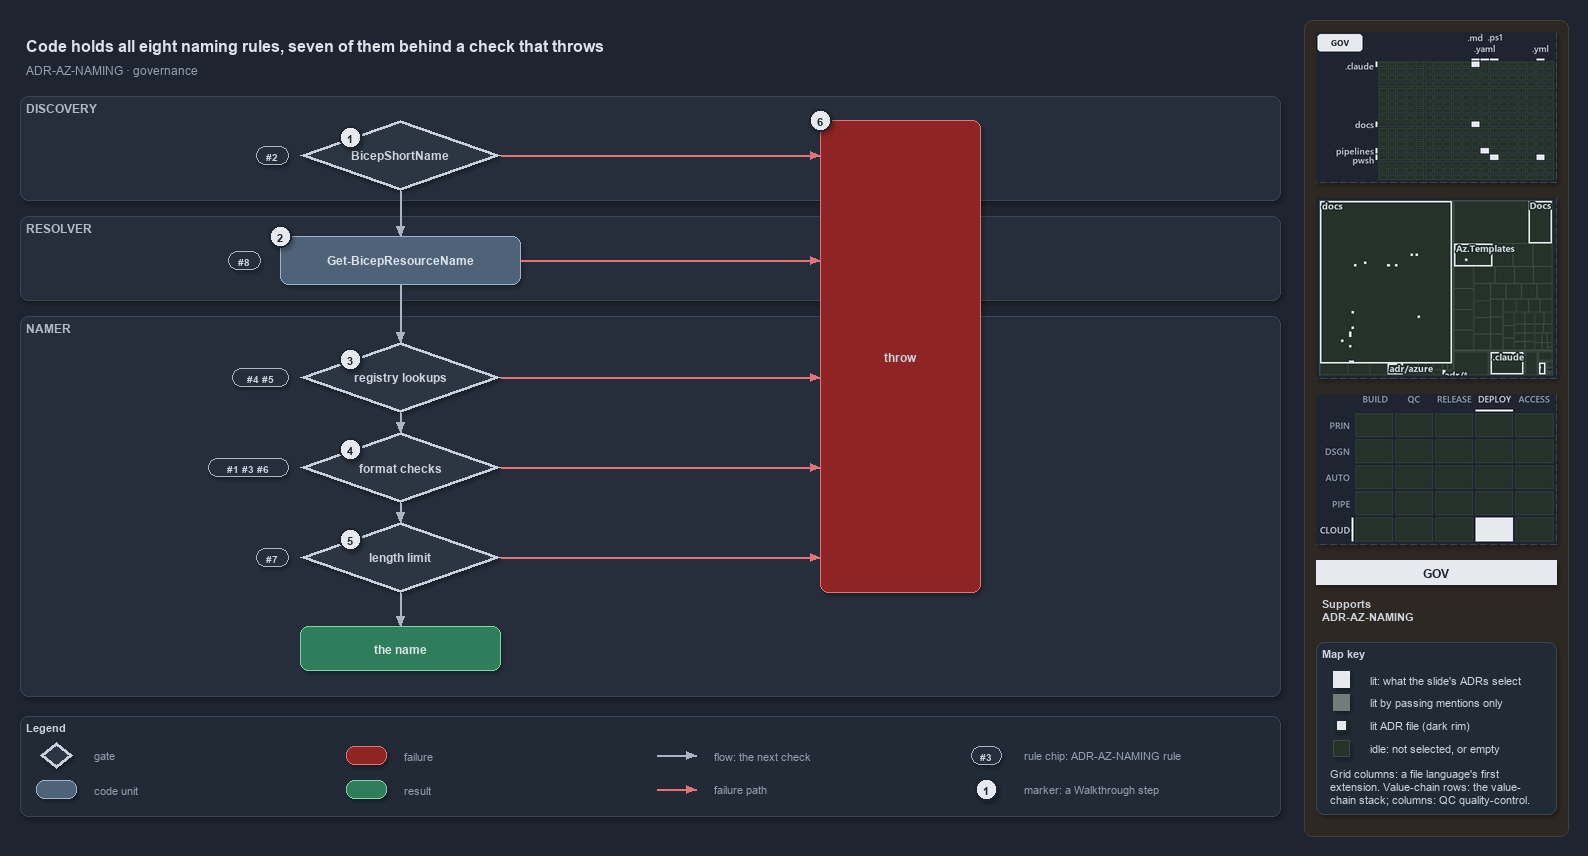

The diagram above was exported from draw.io. Its source (the exported page's mxGraphModel, read from the mxfile embedded in the PNG):
<mxGraphModel dx="1024" dy="768" grid="0" gridSize="10" guides="1" tooltips="1" connect="1" arrows="1" fold="1" page="1" pageScale="1" pageWidth="1572" pageHeight="820" background="#1E2430" math="0" shadow="1">
  <root>
    <mxCell id="0" />
    <mxCell id="1" parent="0" />
    <mxCell id="sidebar-bg" value="" style="rounded=1;arcSize=2;html=1;fillColor=#2E2823;strokeColor=#453C33;shadow=0;" vertex="1" parent="1">
      <mxGeometry x="1304" y="4" width="264" height="816" as="geometry" />
    </mxCell>
    <mxCell id="title" value="Code holds all eight naming rules, seven of them behind a check that throws" style="text;html=1;align=left;verticalAlign=middle;fontSize=16;fontStyle=1;fontColor=#DDE2E9;" vertex="1" parent="1">
      <mxGeometry x="20" y="14" width="1260" height="30" as="geometry" />
    </mxCell>
    <mxCell id="subtitle" value="ADR-AZ-NAMING &amp;#183; governance" style="text;html=1;align=left;verticalAlign=middle;fontSize=12;fontColor=#949FAE;" vertex="1" parent="1">
      <mxGeometry x="20" y="44" width="1240" height="20" as="geometry" />
    </mxCell>
    <mxCell id="band-discovery" value="DISCOVERY" style="rounded=1;html=1;arcSize=3;fillColor=#262E3B;strokeColor=#3A4555;verticalAlign=top;align=left;spacingLeft=8;fontStyle=1;fontSize=12;fontColor=#B0BAC7;" vertex="1" parent="1">
      <mxGeometry x="20" y="80" width="1260" height="104" as="geometry" />
    </mxCell>
    <mxCell id="band-resolver" value="RESOLVER" style="rounded=1;html=1;arcSize=3;fillColor=#262E3B;strokeColor=#3A4555;verticalAlign=top;align=left;spacingLeft=8;fontStyle=1;fontSize=12;fontColor=#B0BAC7;" vertex="1" parent="1">
      <mxGeometry x="20" y="200" width="1260" height="84" as="geometry" />
    </mxCell>
    <mxCell id="band-namer" value="NAMER" style="rounded=1;html=1;arcSize=3;fillColor=#262E3B;strokeColor=#3A4555;verticalAlign=top;align=left;spacingLeft=8;fontStyle=1;fontSize=12;fontColor=#B0BAC7;" vertex="1" parent="1">
      <mxGeometry x="20" y="300" width="1260" height="380" as="geometry" />
    </mxCell>
    <mxCell id="gate-shortname" value="&lt;b&gt;BicepShortName&lt;/b&gt;" style="rhombus;whiteSpace=wrap;html=1;fillColor=#2C3542;strokeColor=#C7D0DB;strokeWidth=3;fontSize=12;fontColor=#CDD3DC;" vertex="1" parent="1">
      <mxGeometry x="300" y="104" width="200" height="70" as="geometry" />
    </mxCell>
    <mxCell id="gate-registry" value="&lt;b&gt;registry lookups&lt;/b&gt;" style="rhombus;whiteSpace=wrap;html=1;fillColor=#2C3542;strokeColor=#C7D0DB;strokeWidth=3;fontSize=12;fontColor=#CDD3DC;" vertex="1" parent="1">
      <mxGeometry x="300" y="326" width="200" height="70" as="geometry" />
    </mxCell>
    <mxCell id="gate-format" value="&lt;b&gt;format checks&lt;/b&gt;" style="rhombus;whiteSpace=wrap;html=1;fillColor=#2C3542;strokeColor=#C7D0DB;strokeWidth=3;fontSize=12;fontColor=#CDD3DC;" vertex="1" parent="1">
      <mxGeometry x="300" y="416" width="200" height="70" as="geometry" />
    </mxCell>
    <mxCell id="gate-limit" value="&lt;b&gt;length limit&lt;/b&gt;" style="rhombus;whiteSpace=wrap;html=1;fillColor=#2C3542;strokeColor=#C7D0DB;strokeWidth=3;fontSize=12;fontColor=#CDD3DC;" vertex="1" parent="1">
      <mxGeometry x="300" y="506" width="200" height="70" as="geometry" />
    </mxCell>
    <mxCell id="resolver" value="&lt;b&gt;Get-BicepResourceName&lt;/b&gt;" style="rounded=1;whiteSpace=wrap;html=1;arcSize=20;fillColor=#4E6378;strokeColor=#9FB3C8;fontColor=#DDE2E9;fontSize=12;" vertex="1" parent="1">
      <mxGeometry x="280" y="220" width="240" height="48" as="geometry" />
    </mxCell>
    <mxCell id="throw" value="&lt;b&gt;throw&lt;/b&gt;" style="rounded=1;whiteSpace=wrap;html=1;arcSize=20;fillColor=#8E2424;strokeColor=#E57373;fontSize=12;" vertex="1" parent="1">
      <mxGeometry x="820" y="104" width="160" height="472" as="geometry" />
    </mxCell>
    <mxCell id="name" value="&lt;b&gt;the name&lt;/b&gt;" style="rounded=1;whiteSpace=wrap;html=1;arcSize=20;fillColor=#2E7D5B;strokeColor=#7FD3AE;fontColor=#DDE2E9;fontSize=12;" vertex="1" parent="1">
      <mxGeometry x="300" y="610" width="200" height="44" as="geometry" />
    </mxCell>
    <mxCell id="rule-shortname" value="#2" style="rounded=1;arcSize=50;whiteSpace=wrap;html=1;fillColor=#262E3B;strokeColor=#AAB4C3;fontColor=#CDD3DC;fontStyle=1;fontSize=10.5;" vertex="1" parent="1">
      <mxGeometry x="256" y="130" width="32" height="18" as="geometry" />
    </mxCell>
    <mxCell id="rule-registry" value="#4 #5" style="rounded=1;arcSize=50;whiteSpace=wrap;html=1;fillColor=#262E3B;strokeColor=#AAB4C3;fontColor=#CDD3DC;fontStyle=1;fontSize=10.5;" vertex="1" parent="1">
      <mxGeometry x="232" y="352" width="56" height="18" as="geometry" />
    </mxCell>
    <mxCell id="rule-format" value="#1 #3 #6" style="rounded=1;arcSize=50;whiteSpace=wrap;html=1;fillColor=#262E3B;strokeColor=#AAB4C3;fontColor=#CDD3DC;fontStyle=1;fontSize=10.5;" vertex="1" parent="1">
      <mxGeometry x="208" y="442" width="80" height="18" as="geometry" />
    </mxCell>
    <mxCell id="rule-limit" value="#7" style="rounded=1;arcSize=50;whiteSpace=wrap;html=1;fillColor=#262E3B;strokeColor=#AAB4C3;fontColor=#CDD3DC;fontStyle=1;fontSize=10.5;" vertex="1" parent="1">
      <mxGeometry x="256" y="532" width="32" height="18" as="geometry" />
    </mxCell>
    <mxCell id="rule-resolver" value="#8" style="rounded=1;arcSize=50;whiteSpace=wrap;html=1;fillColor=#262E3B;strokeColor=#AAB4C3;fontColor=#CDD3DC;fontStyle=1;fontSize=10.5;" vertex="1" parent="1">
      <mxGeometry x="228" y="235" width="32" height="18" as="geometry" />
    </mxCell>
    <mxCell id="p-edge-shortname-resolver-a" value="" style="text;html=1;strokeColor=none;fillColor=none;" vertex="1" parent="1">
      <mxGeometry x="400" y="174" width="1" height="1" as="geometry" />
    </mxCell>
    <mxCell id="p-edge-shortname-resolver-b" value="" style="text;html=1;strokeColor=none;fillColor=none;" vertex="1" parent="1">
      <mxGeometry x="400" y="220" width="1" height="1" as="geometry" />
    </mxCell>
    <mxCell id="edge-shortname-resolver" value="" style="edgeStyle=orthogonalEdgeStyle;rounded=1;html=1;fontSize=11;endArrow=block;strokeColor=#AAB4C3;fontColor=#CDD3DC;shadow=0;" edge="1" parent="1" source="p-edge-shortname-resolver-a" target="p-edge-shortname-resolver-b">
      <mxGeometry relative="1" as="geometry" />
    </mxCell>
    <mxCell id="p-edge-resolver-registry-a" value="" style="text;html=1;strokeColor=none;fillColor=none;" vertex="1" parent="1">
      <mxGeometry x="400" y="268" width="1" height="1" as="geometry" />
    </mxCell>
    <mxCell id="p-edge-resolver-registry-b" value="" style="text;html=1;strokeColor=none;fillColor=none;" vertex="1" parent="1">
      <mxGeometry x="400" y="326" width="1" height="1" as="geometry" />
    </mxCell>
    <mxCell id="edge-resolver-registry" value="" style="edgeStyle=orthogonalEdgeStyle;rounded=1;html=1;fontSize=11;endArrow=block;strokeColor=#AAB4C3;fontColor=#CDD3DC;shadow=0;" edge="1" parent="1" source="p-edge-resolver-registry-a" target="p-edge-resolver-registry-b">
      <mxGeometry relative="1" as="geometry" />
    </mxCell>
    <mxCell id="p-edge-registry-format-a" value="" style="text;html=1;strokeColor=none;fillColor=none;" vertex="1" parent="1">
      <mxGeometry x="400" y="396" width="1" height="1" as="geometry" />
    </mxCell>
    <mxCell id="p-edge-registry-format-b" value="" style="text;html=1;strokeColor=none;fillColor=none;" vertex="1" parent="1">
      <mxGeometry x="400" y="416" width="1" height="1" as="geometry" />
    </mxCell>
    <mxCell id="edge-registry-format" value="" style="edgeStyle=orthogonalEdgeStyle;rounded=1;html=1;fontSize=11;endArrow=block;strokeColor=#AAB4C3;fontColor=#CDD3DC;shadow=0;" edge="1" parent="1" source="p-edge-registry-format-a" target="p-edge-registry-format-b">
      <mxGeometry relative="1" as="geometry" />
    </mxCell>
    <mxCell id="p-edge-format-limit-a" value="" style="text;html=1;strokeColor=none;fillColor=none;" vertex="1" parent="1">
      <mxGeometry x="400" y="486" width="1" height="1" as="geometry" />
    </mxCell>
    <mxCell id="p-edge-format-limit-b" value="" style="text;html=1;strokeColor=none;fillColor=none;" vertex="1" parent="1">
      <mxGeometry x="400" y="506" width="1" height="1" as="geometry" />
    </mxCell>
    <mxCell id="edge-format-limit" value="" style="edgeStyle=orthogonalEdgeStyle;rounded=1;html=1;fontSize=11;endArrow=block;strokeColor=#AAB4C3;fontColor=#CDD3DC;shadow=0;" edge="1" parent="1" source="p-edge-format-limit-a" target="p-edge-format-limit-b">
      <mxGeometry relative="1" as="geometry" />
    </mxCell>
    <mxCell id="p-edge-limit-name-a" value="" style="text;html=1;strokeColor=none;fillColor=none;" vertex="1" parent="1">
      <mxGeometry x="400" y="576" width="1" height="1" as="geometry" />
    </mxCell>
    <mxCell id="p-edge-limit-name-b" value="" style="text;html=1;strokeColor=none;fillColor=none;" vertex="1" parent="1">
      <mxGeometry x="400" y="610" width="1" height="1" as="geometry" />
    </mxCell>
    <mxCell id="edge-limit-name" value="" style="edgeStyle=orthogonalEdgeStyle;rounded=1;html=1;fontSize=11;endArrow=block;strokeColor=#AAB4C3;fontColor=#CDD3DC;shadow=0;" edge="1" parent="1" source="p-edge-limit-name-a" target="p-edge-limit-name-b">
      <mxGeometry relative="1" as="geometry" />
    </mxCell>
    <mxCell id="p-edge-shortname-throw-a" value="" style="text;html=1;strokeColor=none;fillColor=none;" vertex="1" parent="1">
      <mxGeometry x="500" y="139" width="1" height="1" as="geometry" />
    </mxCell>
    <mxCell id="p-edge-shortname-throw-b" value="" style="text;html=1;strokeColor=none;fillColor=none;" vertex="1" parent="1">
      <mxGeometry x="820" y="139" width="1" height="1" as="geometry" />
    </mxCell>
    <mxCell id="edge-shortname-throw" value="" style="edgeStyle=orthogonalEdgeStyle;rounded=1;html=1;fontSize=11;endArrow=block;strokeColor=#E57373;fontColor=#CDD3DC;shadow=0;" edge="1" parent="1" source="p-edge-shortname-throw-a" target="p-edge-shortname-throw-b">
      <mxGeometry relative="1" as="geometry" />
    </mxCell>
    <mxCell id="p-edge-registry-throw-a" value="" style="text;html=1;strokeColor=none;fillColor=none;" vertex="1" parent="1">
      <mxGeometry x="500" y="361" width="1" height="1" as="geometry" />
    </mxCell>
    <mxCell id="p-edge-registry-throw-b" value="" style="text;html=1;strokeColor=none;fillColor=none;" vertex="1" parent="1">
      <mxGeometry x="820" y="361" width="1" height="1" as="geometry" />
    </mxCell>
    <mxCell id="edge-registry-throw" value="" style="edgeStyle=orthogonalEdgeStyle;rounded=1;html=1;fontSize=11;endArrow=block;strokeColor=#E57373;fontColor=#CDD3DC;shadow=0;" edge="1" parent="1" source="p-edge-registry-throw-a" target="p-edge-registry-throw-b">
      <mxGeometry relative="1" as="geometry" />
    </mxCell>
    <mxCell id="p-edge-format-throw-a" value="" style="text;html=1;strokeColor=none;fillColor=none;" vertex="1" parent="1">
      <mxGeometry x="500" y="451" width="1" height="1" as="geometry" />
    </mxCell>
    <mxCell id="p-edge-format-throw-b" value="" style="text;html=1;strokeColor=none;fillColor=none;" vertex="1" parent="1">
      <mxGeometry x="820" y="451" width="1" height="1" as="geometry" />
    </mxCell>
    <mxCell id="edge-format-throw" value="" style="edgeStyle=orthogonalEdgeStyle;rounded=1;html=1;fontSize=11;endArrow=block;strokeColor=#E57373;fontColor=#CDD3DC;shadow=0;" edge="1" parent="1" source="p-edge-format-throw-a" target="p-edge-format-throw-b">
      <mxGeometry relative="1" as="geometry" />
    </mxCell>
    <mxCell id="p-edge-limit-throw-a" value="" style="text;html=1;strokeColor=none;fillColor=none;" vertex="1" parent="1">
      <mxGeometry x="500" y="541" width="1" height="1" as="geometry" />
    </mxCell>
    <mxCell id="p-edge-limit-throw-b" value="" style="text;html=1;strokeColor=none;fillColor=none;" vertex="1" parent="1">
      <mxGeometry x="820" y="541" width="1" height="1" as="geometry" />
    </mxCell>
    <mxCell id="edge-limit-throw" value="" style="edgeStyle=orthogonalEdgeStyle;rounded=1;html=1;fontSize=11;endArrow=block;strokeColor=#E57373;fontColor=#CDD3DC;shadow=0;" edge="1" parent="1" source="p-edge-limit-throw-a" target="p-edge-limit-throw-b">
      <mxGeometry relative="1" as="geometry" />
    </mxCell>
    <mxCell id="p-edge-resolver-throw-a" value="" style="text;html=1;strokeColor=none;fillColor=none;" vertex="1" parent="1">
      <mxGeometry x="520" y="244" width="1" height="1" as="geometry" />
    </mxCell>
    <mxCell id="p-edge-resolver-throw-b" value="" style="text;html=1;strokeColor=none;fillColor=none;" vertex="1" parent="1">
      <mxGeometry x="820" y="244" width="1" height="1" as="geometry" />
    </mxCell>
    <mxCell id="edge-resolver-throw" value="" style="edgeStyle=orthogonalEdgeStyle;rounded=1;html=1;fontSize=11;endArrow=block;strokeColor=#E57373;fontColor=#CDD3DC;shadow=0;" edge="1" parent="1" source="p-edge-resolver-throw-a" target="p-edge-resolver-throw-b">
      <mxGeometry relative="1" as="geometry" />
    </mxCell>
    <mxCell id="mark-1" value="1" style="ellipse;html=1;fillColor=#E6EAF0;strokeColor=#1E2430;strokeWidth=2;fontColor=#1E2430;fontStyle=1;fontSize=11;" vertex="1" parent="1">
      <mxGeometry x="339" y="110" width="22" height="22" as="geometry" />
    </mxCell>
    <mxCell id="mark-2" value="2" style="ellipse;html=1;fillColor=#E6EAF0;strokeColor=#1E2430;strokeWidth=2;fontColor=#1E2430;fontStyle=1;fontSize=11;" vertex="1" parent="1">
      <mxGeometry x="269" y="209" width="22" height="22" as="geometry" />
    </mxCell>
    <mxCell id="mark-3" value="3" style="ellipse;html=1;fillColor=#E6EAF0;strokeColor=#1E2430;strokeWidth=2;fontColor=#1E2430;fontStyle=1;fontSize=11;" vertex="1" parent="1">
      <mxGeometry x="339" y="332" width="22" height="22" as="geometry" />
    </mxCell>
    <mxCell id="mark-4" value="4" style="ellipse;html=1;fillColor=#E6EAF0;strokeColor=#1E2430;strokeWidth=2;fontColor=#1E2430;fontStyle=1;fontSize=11;" vertex="1" parent="1">
      <mxGeometry x="339" y="422" width="22" height="22" as="geometry" />
    </mxCell>
    <mxCell id="mark-5" value="5" style="ellipse;html=1;fillColor=#E6EAF0;strokeColor=#1E2430;strokeWidth=2;fontColor=#1E2430;fontStyle=1;fontSize=11;" vertex="1" parent="1">
      <mxGeometry x="339" y="512" width="22" height="22" as="geometry" />
    </mxCell>
    <mxCell id="mark-6" value="6" style="ellipse;html=1;fillColor=#E6EAF0;strokeColor=#1E2430;strokeWidth=2;fontColor=#1E2430;fontStyle=1;fontSize=11;" vertex="1" parent="1">
      <mxGeometry x="809" y="93" width="22" height="22" as="geometry" />
    </mxCell>
    <mxCell id="legend" value="&lt;b&gt;Legend&lt;/b&gt;" style="rounded=1;whiteSpace=wrap;html=1;arcSize=6;fillColor=#222A36;strokeColor=#3A4555;align=left;verticalAlign=top;spacing=8;fontSize=11;fontColor=#CDD3DC;" vertex="1" parent="1">
      <mxGeometry x="20" y="700" width="1260" height="100" as="geometry" />
    </mxCell>
    <mxCell id="legend-1" value="" style="rhombus;whiteSpace=wrap;html=1;fillColor=#2C3542;strokeColor=#C7D0DB;strokeWidth=3;fontColor=#CDD3DC;" vertex="1" parent="1">
      <mxGeometry x="40" y="726" width="32" height="26" as="geometry" />
    </mxCell>
    <mxCell id="legend-1-text" value="gate" style="text;html=1;align=left;verticalAlign=middle;fontSize=11;fontColor=#949FAE;" vertex="1" parent="1">
      <mxGeometry x="88" y="729" width="250" height="20" as="geometry" />
    </mxCell>
    <mxCell id="legend-2" value="" style="rounded=1;whiteSpace=wrap;html=1;arcSize=20;fillColor=#4E6378;strokeColor=#9FB3C8;fontColor=#DDE2E9;" vertex="1" parent="1">
      <mxGeometry x="36" y="764" width="40" height="18" as="geometry" />
    </mxCell>
    <mxCell id="legend-2-text" value="code unit" style="text;html=1;align=left;verticalAlign=middle;fontSize=11;fontColor=#949FAE;" vertex="1" parent="1">
      <mxGeometry x="88" y="763" width="250" height="20" as="geometry" />
    </mxCell>
    <mxCell id="legend-3" value="" style="rounded=1;whiteSpace=wrap;html=1;arcSize=20;fillColor=#8E2424;strokeColor=#E57373;" vertex="1" parent="1">
      <mxGeometry x="346" y="730" width="40" height="18" as="geometry" />
    </mxCell>
    <mxCell id="legend-3-text" value="failure" style="text;html=1;align=left;verticalAlign=middle;fontSize=11;fontColor=#949FAE;" vertex="1" parent="1">
      <mxGeometry x="398" y="729" width="250" height="20" as="geometry" />
    </mxCell>
    <mxCell id="legend-4" value="" style="rounded=1;whiteSpace=wrap;html=1;arcSize=20;fillColor=#2E7D5B;strokeColor=#7FD3AE;fontColor=#DDE2E9;" vertex="1" parent="1">
      <mxGeometry x="346" y="764" width="40" height="18" as="geometry" />
    </mxCell>
    <mxCell id="legend-4-text" value="result" style="text;html=1;align=left;verticalAlign=middle;fontSize=11;fontColor=#949FAE;" vertex="1" parent="1">
      <mxGeometry x="398" y="763" width="250" height="20" as="geometry" />
    </mxCell>
    <mxCell id="legend-5-a" value="" style="text;html=1;strokeColor=none;fillColor=none;" vertex="1" parent="1">
      <mxGeometry x="656" y="739" width="1" height="1" as="geometry" />
    </mxCell>
    <mxCell id="legend-5-b" value="" style="text;html=1;strokeColor=none;fillColor=none;" vertex="1" parent="1">
      <mxGeometry x="696" y="739" width="1" height="1" as="geometry" />
    </mxCell>
    <mxCell id="legend-5" value="" style="edgeStyle=orthogonalEdgeStyle;rounded=1;html=1;endArrow=block;strokeColor=#AAB4C3;fontColor=#CDD3DC;shadow=0;" edge="1" parent="1" source="legend-5-a" target="legend-5-b">
      <mxGeometry relative="1" as="geometry" />
    </mxCell>
    <mxCell id="legend-5-text" value="flow: the next check" style="text;html=1;align=left;verticalAlign=middle;fontSize=11;fontColor=#949FAE;" vertex="1" parent="1">
      <mxGeometry x="708" y="729" width="250" height="20" as="geometry" />
    </mxCell>
    <mxCell id="legend-6-a" value="" style="text;html=1;strokeColor=none;fillColor=none;" vertex="1" parent="1">
      <mxGeometry x="656" y="773" width="1" height="1" as="geometry" />
    </mxCell>
    <mxCell id="legend-6-b" value="" style="text;html=1;strokeColor=none;fillColor=none;" vertex="1" parent="1">
      <mxGeometry x="696" y="773" width="1" height="1" as="geometry" />
    </mxCell>
    <mxCell id="legend-6" value="" style="edgeStyle=orthogonalEdgeStyle;rounded=1;html=1;endArrow=block;strokeColor=#E57373;fontColor=#CDD3DC;shadow=0;" edge="1" parent="1" source="legend-6-a" target="legend-6-b">
      <mxGeometry relative="1" as="geometry" />
    </mxCell>
    <mxCell id="legend-6-text" value="failure path" style="text;html=1;align=left;verticalAlign=middle;fontSize=11;fontColor=#949FAE;" vertex="1" parent="1">
      <mxGeometry x="708" y="763" width="250" height="20" as="geometry" />
    </mxCell>
    <mxCell id="legend-7" value="#3" style="rounded=1;arcSize=50;whiteSpace=wrap;html=1;fillColor=#262E3B;strokeColor=#AAB4C3;fontColor=#CDD3DC;fontStyle=1;fontSize=10.5;" vertex="1" parent="1">
      <mxGeometry x="971" y="730" width="30" height="18" as="geometry" />
    </mxCell>
    <mxCell id="legend-7-text" value="rule chip: ADR-AZ-NAMING rule" style="text;html=1;align=left;verticalAlign=middle;fontSize=11;fontColor=#949FAE;" vertex="1" parent="1">
      <mxGeometry x="1018" y="729" width="250" height="20" as="geometry" />
    </mxCell>
    <mxCell id="legend-8" value="1" style="ellipse;html=1;fillColor=#E6EAF0;strokeColor=#1E2430;strokeWidth=2;fontColor=#1E2430;fontStyle=1;fontSize=11;" vertex="1" parent="1">
      <mxGeometry x="975" y="762" width="22" height="22" as="geometry" />
    </mxCell>
    <mxCell id="legend-8-text" value="marker: a Walkthrough step" style="text;html=1;align=left;verticalAlign=middle;fontSize=11;fontColor=#949FAE;" vertex="1" parent="1">
      <mxGeometry x="1018" y="763" width="250" height="20" as="geometry" />
    </mxCell>
    <mxCell id="minimap-grid" value="" style="shape=image;html=1;imageAspect=0;aspect=fixed;verticalLabelPosition=bottom;strokeColor=#3A4555;dashed=1;fillColor=#222A36;image=data:image/png,(base64 omitted: 10912 chars);" vertex="1" parent="1">
      <mxGeometry x="1316" y="16" width="240" height="150" as="geometry" />
    </mxCell>
    <mxCell id="minimap-tree" value="" style="shape=image;html=1;imageAspect=0;aspect=fixed;verticalLabelPosition=bottom;strokeColor=#3A4555;dashed=1;fillColor=#222A36;image=data:image/png,(base64 omitted: 15112 chars);" vertex="1" parent="1">
      <mxGeometry x="1316" y="182" width="240" height="180" as="geometry" />
    </mxCell>
    <mxCell id="minimap-chain" value="" style="shape=image;html=1;imageAspect=0;aspect=fixed;verticalLabelPosition=bottom;strokeColor=#3A4555;dashed=1;fillColor=#222A36;image=data:image/png,(base64 omitted: 12580 chars);" vertex="1" parent="1">
      <mxGeometry x="1316" y="378" width="240" height="150" as="geometry" />
    </mxCell>
    <mxCell id="lens-badge" value="GOV" style="rounded=0;whiteSpace=wrap;html=1;align=center;verticalAlign=middle;fontSize=12;fontStyle=1;fontColor=#1E2430;fillColor=#E6EAF0;strokeColor=none;" vertex="1" parent="1">
      <mxGeometry x="1316" y="544" width="240" height="24" as="geometry" />
    </mxCell>
    <mxCell id="supports" value="&lt;b&gt;Supports&lt;/b&gt;&lt;br&gt;ADR-AZ-NAMING" style="text;html=1;whiteSpace=wrap;align=left;verticalAlign=top;fontSize=11;fontColor=#CDD3DC;" vertex="1" parent="1">
      <mxGeometry x="1316" y="576" width="240" height="38" as="geometry" />
    </mxCell>
    <mxCell id="mapkey" value="&lt;b&gt;Map key&lt;/b&gt;" style="rounded=1;arcSize=6;whiteSpace=wrap;html=1;align=left;verticalAlign=top;fontSize=11;fontColor=#CDD3DC;fillColor=#222A36;strokeColor=#3A4555;spacingLeft=8;spacingTop=2;" vertex="1" parent="1">
      <mxGeometry x="1316" y="626" width="240" height="172" as="geometry" />
    </mxCell>
    <mxCell id="mapkey-lit" value="" style="rounded=0;html=1;fillColor=#E6EAF0;strokeColor=#E6EAF0;" vertex="1" parent="1">
      <mxGeometry x="1333.0" y="655.0" width="16" height="16" as="geometry" />
    </mxCell>
    <mxCell id="mapkey-lit-text" value="lit: what the slide's ADRs select" style="text;html=1;align=left;verticalAlign=middle;fontSize=11;fontColor=#CDD3DC;" vertex="1" parent="1">
      <mxGeometry x="1364" y="653" width="184" height="20" as="geometry" />
    </mxCell>
    <mxCell id="mapkey-touched" value="" style="rounded=0;html=1;fillColor=#727C79;strokeColor=#727C79;" vertex="1" parent="1">
      <mxGeometry x="1333.0" y="678.0" width="16" height="16" as="geometry" />
    </mxCell>
    <mxCell id="mapkey-touched-text" value="lit by passing mentions only" style="text;html=1;align=left;verticalAlign=middle;fontSize=11;fontColor=#CDD3DC;" vertex="1" parent="1">
      <mxGeometry x="1364" y="676" width="184" height="20" as="geometry" />
    </mxCell>
    <mxCell id="mapkey-adr" value="" style="rounded=0;html=1;fillColor=#E6EAF0;strokeColor=#1C2A24;strokeWidth=2;" vertex="1" parent="1">
      <mxGeometry x="1335.0" y="703.0" width="12" height="12" as="geometry" />
    </mxCell>
    <mxCell id="mapkey-adr-text" value="lit ADR file (dark rim)" style="text;html=1;align=left;verticalAlign=middle;fontSize=11;fontColor=#CDD3DC;" vertex="1" parent="1">
      <mxGeometry x="1364" y="699" width="184" height="20" as="geometry" />
    </mxCell>
    <mxCell id="mapkey-idle" value="" style="rounded=0;html=1;fillColor=#243229;strokeColor=#3B4D43;" vertex="1" parent="1">
      <mxGeometry x="1333.0" y="724.0" width="16" height="16" as="geometry" />
    </mxCell>
    <mxCell id="mapkey-idle-text" value="idle: not selected, or empty" style="text;html=1;align=left;verticalAlign=middle;fontSize=11;fontColor=#CDD3DC;" vertex="1" parent="1">
      <mxGeometry x="1364" y="722" width="184" height="20" as="geometry" />
    </mxCell>
    <mxCell id="mapkey-codes" value="Grid columns: a file language's first&lt;br&gt;extension. Value-chain rows: the value-&lt;br&gt;chain stack; columns: QC quality-control." style="text;html=1;align=left;verticalAlign=top;whiteSpace=wrap;fontSize=11;fontColor=#CDD3DC;" vertex="1" parent="1">
      <mxGeometry x="1324" y="746" width="224" height="46" as="geometry" />
    </mxCell>
  </root>
</mxGraphModel>